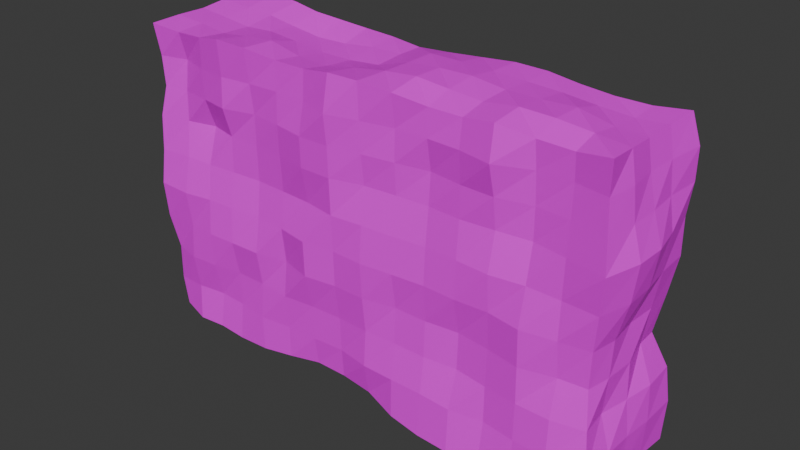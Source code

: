 # Source: monument_a.blend  (saved by Blender 5.1.29; exported with 4.5.12 LTS)
import bpy
from mathutils import Matrix  # noqa: F401  (used for matrix-valued properties, if any)

bpy.ops.wm.read_factory_settings(use_empty=True)
scene = bpy.context.scene
scene.name = 'Scene'

# ---- collections
col_collection = bpy.data.collections.new('Collection'); scene.collection.children.link(col_collection)

# ---- images (referenced by path relative to the original .blend; pixels are not part of the script)
import os
ASSET_DIR = os.environ.get("B2B_ASSET_DIR", "")  # directory of the original .blend (textures are referenced by path, not embedded)
HERE = os.path.dirname(os.path.abspath(__file__))  # packed textures are extracted next to this script under _unpacked/

def load_image(name, relpath, width, height, colorspace="sRGB"):
    """Load a texture the original file referenced (path relative to the .blend, or extracted next to this script)."""
    p = next((c for c in (os.path.join(HERE, relpath), os.path.join(ASSET_DIR, relpath)) if relpath and os.path.exists(c)), "")
    if p:
        img = bpy.data.images.load(p, check_existing=True)
        img.name = name
    else:  # same state as the original file: an image datablock whose file is absent (Cycles renders it pink)
        img = bpy.data.images.new(name, width, height)
        img.source = "FILE"
        img.filepath = "//" + (relpath or name)
    img.colorspace_settings.name = colorspace
    return img
img_monument_texture = load_image('monument_texture', 'monument_texture.png', 1024, 1024, 'sRGB')

# ---- materials (node trees are filled in below, after node groups)
mat_material = bpy.data.materials.new('Material')

# ---- material node trees
mat_material.use_nodes = True; mat_material.node_tree.nodes.clear()
_N = mat_material.node_tree.nodes; _L = mat_material.node_tree.links
n0 = _N.new('ShaderNodeBsdfPrincipled'); n0.name = 'Principled BSDF'; n0.location = (-200, 100)
n1 = _N.new('ShaderNodeOutputMaterial'); n1.name = 'Material Output'; n1.location = (200, 100)
n2 = _N.new('ShaderNodeTexImage'); n2.name = 'Image Texture'; n2.location = (-490, 80)
n2.image = img_monument_texture
_L.new(n0.outputs[0], n1.inputs[0])
_L.new(n2.outputs[0], n0.inputs[0])
n1.is_active_output = True

# ---- world
world_world = bpy.data.worlds.new('World'); scene.world = world_world
world_world.use_nodes = True; world_world.node_tree.nodes.clear()
_N = world_world.node_tree.nodes; _L = world_world.node_tree.links
n0 = _N.new('ShaderNodeOutputWorld'); n0.name = 'World Output'; n0.location = (200, 100)
n1 = _N.new('ShaderNodeBackground'); n1.name = 'Background'; n1.location = (-200, 100)
n1.inputs[0].default_value = (0.05088, 0.05088, 0.05088, 1.0)
_L.new(n1.outputs[0], n0.inputs[0])
n0.is_active_output = True
world_world.color = (0.05088, 0.05088, 0.05088)
world_world.sun_shadow_jitter_overblur = 0.0

# ---- meshes
me_cube_001 = bpy.data.meshes.new('Cube.001')
me_cube_001.from_pydata([(-4.293, -0.2175, -1.023), (-4.351, -0.2761, 1.082), (-4.282, 4.904, -1.013), (-4.262, 4.884, 0.9923), (3.758, -0.1303, -0.9363), (3.776, -0.1481, 0.9541), (3.85, 4.92, -1.029), (3.926, 4.996, 1.104), (-4.304, 3.892, -1.035), (-4.302, -0.2262, -1.07e-07), (-4.36, 3.892, 1.091), (-4.188, 4.81, -1.07e-07), (2.822, 4.884, -0.9923), (2.822, 4.98, 1.088), (3.858, 4.927, -1.07e-07), (3.775, 3.892, -0.9533), (3.809, 3.892, 0.9873), (3.779, -0.1509, -1.07e-07), (2.822, -0.2007, -1.007), (2.822, -0.1621, 0.968), (2.822, 3.892, 1.083), (2.822, 3.892, -0.9804), (2.822, -0.251, -1.07e-07), (3.769, 3.892, -1.07e-07), (2.822, 4.817, -1.07e-07), (-4.364, 3.892, -1.07e-07), (-4.352, 3.392, -1.083), (-4.328, -0.2526, 0.5), (-4.364, 4.392, 1.095), (-4.238, 4.86, -0.5), (2.322, 4.984, -1.093), (3.322, 5.015, 1.124), (3.863, 4.932, -0.5), (3.792, 4.392, -0.9699), (3.825, 3.392, 1.003), (3.771, -0.1429, -0.5), (3.322, -0.2201, -1.026), (2.322, -0.1665, 0.9725), (-4.256, 4.392, -0.9865), (-4.287, -0.2118, -0.5), (-4.313, 3.392, 1.044), (-4.213, 4.836, 0.5), (3.322, 4.862, -0.9703), (2.322, 4.923, 1.032), (3.895, 4.964, 0.5), (3.853, 3.392, -1.031), (3.839, 4.392, 1.017), (3.756, -0.128, 0.5), (2.322, -0.2225, -1.028), (3.322, -0.1419, 0.9478), (2.822, 3.392, 1.091), (2.822, 4.392, 1.017), (3.322, 3.892, 1.021), (2.322, 3.892, 1.03), (2.822, 3.392, -0.8044), (2.822, 4.392, -1.0), (2.322, 3.892, -1.077), (3.322, 3.892, -0.9093), (2.322, -0.2549, -1.07e-07), (3.322, -0.2367, -1.07e-07), (2.822, -0.3095, -0.5), (2.822, -0.2548, 0.5), (3.882, 3.392, -1.07e-07), (3.77, 4.392, -1.07e-07), (3.812, 3.892, -0.5), (3.787, 3.892, 0.5), (3.322, 4.872, -1.07e-07), (2.322, 4.844, -1.07e-07), (2.822, 4.835, -0.5), (2.822, 4.887, 0.5), (-4.256, 4.392, -1.07e-07), (-4.513, 3.392, -1.07e-07), (-4.366, 3.892, -0.5), (-4.326, 3.892, 0.5), (-4.407, 3.392, 0.5), (-4.503, 3.392, -0.5), (-4.316, 4.392, -0.5), (2.322, 4.81, 0.5), (2.322, 4.887, -0.5), (3.322, 4.893, -0.5), (3.754, 4.392, 0.5), (3.778, 4.392, -0.5), (3.932, 3.392, -0.5), (3.322, -0.2176, 0.5), (3.322, -0.3289, -0.5), (2.322, -0.2937, -0.5), (3.322, 4.392, -0.8488), (2.322, 4.392, -1.051), (2.322, 3.392, -0.9308), (2.322, 4.392, 1.031), (3.322, 4.392, 1.059), (3.322, 3.392, 1.065), (2.322, 3.392, 1.041), (3.322, 3.392, -0.9241), (2.322, -0.2237, 0.5), (3.851, 3.392, 0.5), (3.322, 4.918, 0.5), (-4.286, 4.392, 0.5), (1.773, 4.96, -1.068), (1.223, 4.868, -0.9766), (0.6741, 4.862, -0.9701), (0.1249, 4.959, -1.068), (-0.4244, 4.97, -1.079), (-0.9737, 4.917, -1.025), (-1.523, 4.828, -0.9361), (-2.072, 4.824, -0.9326), (-2.622, 4.917, -1.026), (-3.171, 4.828, -0.9364), (-3.72, 4.801, -0.9095), (1.773, -0.168, 0.974), (1.223, -0.1787, 0.9847), (0.6741, -0.2229, 1.029), (0.1249, -0.2305, 1.037), (-0.4244, -0.239, 1.045), (-0.9737, -0.3145, 1.12), (-1.523, -0.3074, 1.113), (-2.072, -0.2472, 1.053), (-2.622, -0.1754, 0.9814), (-3.171, -0.1694, 0.9754), (-3.72, -0.2115, 1.017), (1.773, 3.892, -0.9333), (1.223, 3.892, -1.009), (0.6741, 3.892, -1.115), (0.1249, 3.892, -1.126), (-0.4244, 3.892, -1.032), (-0.9737, 3.892, -0.9585), (-1.523, 3.892, -0.8648), (-2.072, 3.892, -0.9484), (-2.622, 3.892, -0.973), (-3.171, 3.892, -0.8484), (-3.72, 3.892, -0.9097), (1.773, -0.1752, -1.07e-07), (1.223, -0.119, -1.07e-07), (0.6741, -0.02131, -1.07e-07), (0.1249, -0.1235, -1.07e-07), (-0.4244, -0.2163, -1.07e-07), (-0.9737, -0.3377, -1.07e-07), (-1.523, -0.274, -1.07e-07), (-2.072, -0.1935, -1.07e-07), (-2.622, -0.2137, -1.07e-07), (-3.171, -0.1404, -1.07e-07), (-3.72, -0.2256, -1.07e-07), (-3.72, 4.833, 0.9413), (-3.171, 4.832, 0.9405), (-2.622, 4.862, 0.9701), (-2.072, 4.91, 1.019), (-1.523, 4.917, 1.025), (-0.9737, 4.88, 0.9884), (-0.4244, 4.844, 0.9527), (0.1249, 4.818, 0.9268), (0.6741, 4.859, 0.9671), (1.223, 4.878, 0.9862), (1.773, 4.9, 1.009), (-3.72, -0.2461, -1.052), (-3.171, -0.2793, -1.085), (-2.622, -0.3057, -1.112), (-2.072, -0.3252, -1.131), (-1.523, -0.3084, -1.114), (-0.9737, -0.2529, -1.059), (-0.4244, -0.1295, -0.9354), (0.1249, -0.08973, -0.8957), (0.6741, -0.08473, -0.8907), (1.223, -0.1549, -0.9609), (1.773, -0.2128, -1.019), (-3.72, 3.892, 1.115), (-3.171, 3.892, 1.145), (-2.622, 3.892, 1.075), (-2.072, 3.892, 0.9811), (-1.523, 3.892, 0.9877), (-0.9737, 3.892, 0.8962), (-0.4244, 3.892, 0.8928), (0.1249, 3.892, 1.02), (0.6741, 3.892, 1.193), (1.223, 3.892, 1.152), (1.773, 3.892, 1.081), (-3.72, 4.833, -1.07e-07), (-3.171, 4.951, -1.07e-07), (-2.622, 4.927, -1.07e-07), (-2.072, 4.928, -1.07e-07), (-1.523, 4.995, -1.07e-07), (-0.9737, 4.986, -1.07e-07), (-0.4244, 4.944, -1.07e-07), (0.1249, 4.783, -1.07e-07), (0.6741, 4.737, -1.07e-07), (1.223, 4.739, -1.07e-07), (1.773, 4.798, -1.07e-07), (-3.72, 4.794, 0.5), (-3.171, 4.829, 0.5), (-2.622, 4.878, 0.5), (-2.072, 4.901, 0.5), (-1.523, 4.931, 0.5), (-0.9737, 4.944, 0.5), (-0.4244, 4.946, 0.5), (0.1249, 4.817, 0.5), (0.6741, 4.81, 0.5), (1.223, 4.749, 0.5), (1.773, 4.738, 0.5), (-3.72, 4.908, -0.5), (-3.171, 4.959, -0.5), (-2.622, 4.973, -0.5), (-2.072, 4.906, -0.5), (-1.523, 4.948, -0.5), (-0.9737, 4.999, -0.5), (-0.4244, 4.952, -0.5), (0.1249, 4.878, -0.5), (0.6741, 4.778, -0.5), (1.223, 4.809, -0.5), (1.773, 4.933, -0.5), (1.773, -0.2075, -0.5), (1.223, -0.1431, -0.5), (0.6741, -0.1048, -0.5), (0.1249, 0.03228, -0.5), (-0.4244, -0.05337, -0.5), (-0.9737, -0.2229, -0.5), (-1.523, -0.2802, -0.5), (-2.072, -0.2353, -0.5), (-2.622, -0.252, -0.5), (-3.171, -0.269, -0.5), (-3.72, -0.1997, -0.5), (1.773, 4.392, -0.999), (1.223, 4.392, -0.98), (0.6741, 4.392, -1.003), (0.1249, 4.392, -1.18), (-0.4244, 4.392, -1.056), (-0.9737, 4.392, -0.9508), (-1.523, 4.392, -0.9527), (-2.072, 4.392, -0.9884), (-2.622, 4.392, -1.102), (-3.171, 4.392, -0.8844), (-3.72, 4.392, -0.8822), (1.773, 3.392, -0.9331), (1.223, 3.392, -0.9867), (0.6741, 3.392, -1.098), (0.1249, 3.392, -1.107), (-0.4244, 3.392, -0.9654), (-0.9737, 3.392, -0.927), (-1.523, 3.392, -0.9016), (-2.072, 3.392, -0.9461), (-2.622, 3.392, -0.9057), (-3.171, 3.392, -0.8512), (-3.72, 3.392, -0.9511), (-3.72, 4.392, 1.037), (-3.171, 4.392, 1.022), (-2.622, 4.392, 1.039), (-2.072, 4.392, 1.006), (-1.523, 4.392, 1.047), (-0.9737, 4.392, 0.9805), (-0.4244, 4.392, 0.8892), (0.1249, 4.392, 0.9362), (0.6741, 4.392, 1.055), (1.223, 4.392, 1.061), (1.773, 4.392, 1.016), (-3.72, 3.392, 1.072), (-3.171, 3.392, 1.154), (-2.622, 3.392, 1.105), (-2.072, 3.392, 0.9542), (-1.523, 3.392, 0.8695), (-0.9737, 3.392, 0.9035), (-0.4244, 3.392, 0.9294), (0.1249, 3.392, 1.077), (0.6741, 3.392, 1.148), (1.223, 3.392, 1.201), (1.773, 3.392, 1.166), (1.773, -0.2681, 0.5), (1.223, -0.1509, 0.5), (0.6741, -0.1161, 0.5), (0.1249, -0.2253, 0.5), (-0.4244, -0.2862, 0.5), (-0.9737, -0.3057, 0.5), (-1.523, -0.3283, 0.5), (-2.072, -0.2208, 0.5), (-2.622, -0.208, 0.5), (-3.171, -0.08163, 0.5), (-3.72, -0.1112, 0.5), (-4.284, 2.794, -1.015), (-4.198, 2.196, -0.9288), (-4.165, 1.599, -0.8959), (-4.238, 1.001, -0.9684), (-4.334, 0.4036, -1.064), (3.853, 2.794, 1.031), (3.812, 2.196, 0.9897), (3.861, 1.599, 1.039), (3.845, 1.001, 1.024), (3.801, 0.4036, 0.9787), (2.822, 2.794, 1.032), (2.822, 2.196, 0.8351), (2.822, 1.599, 0.8768), (2.822, 1.001, 0.9873), (2.822, 0.4036, 0.9006), (2.822, 2.794, -0.9858), (2.822, 2.196, -1.051), (2.822, 1.599, -1.102), (2.822, 1.001, -1.064), (2.822, 0.4036, -0.9284), (3.96, 2.794, -1.07e-07), (3.888, 2.196, -1.07e-07), (3.98, 1.599, -1.07e-07), (3.949, 1.001, -1.07e-07), (3.876, 0.4036, -1.07e-07), (-4.383, 0.4036, 1.113), (-4.326, 1.001, 1.057), (-4.126, 1.599, 0.857), (-4.227, 2.196, 0.9572), (-4.317, 2.794, 1.047), (3.797, 0.4036, -0.9747), (3.792, 1.001, -0.9696), (3.886, 1.599, -1.064), (3.92, 2.196, -1.098), (3.873, 2.794, -1.051), (-4.345, 0.4036, -1.07e-07), (-4.281, 1.001, -1.07e-07), (-4.263, 1.599, -1.07e-07), (-4.211, 2.196, -1.07e-07), (-4.415, 2.794, -1.07e-07), (-4.386, 0.4036, 0.5), (-4.362, 1.001, 0.5), (-4.146, 1.599, 0.5), (-4.24, 2.196, 0.5), (-4.343, 2.794, 0.5), (-4.341, 0.4036, -0.5), (-4.179, 1.001, -0.5), (-4.238, 1.599, -0.5), (-4.267, 2.196, -0.5), (-4.427, 2.794, -0.5), (3.915, 2.794, -0.5), (3.89, 2.196, -0.5), (3.956, 1.599, -0.5), (3.958, 1.001, -0.5), (3.875, 0.4036, -0.5), (2.322, 2.794, -0.9454), (2.322, 2.196, -1.037), (2.322, 1.599, -1.089), (2.322, 1.001, -0.9753), (2.322, 0.4036, -0.9604), (3.322, 2.794, 1.069), (3.322, 2.196, 0.9509), (3.322, 1.599, 0.9233), (3.322, 1.001, 0.9935), (3.322, 0.4036, 0.9843), (2.322, 2.794, 0.9912), (2.322, 2.196, 0.9165), (2.322, 1.599, 0.8463), (2.322, 1.001, 0.958), (2.322, 0.4036, 0.9363), (3.322, 2.794, -0.9995), (3.322, 2.196, -1.129), (3.322, 1.599, -1.044), (3.322, 1.001, -1.089), (3.322, 0.4036, -0.9934), (3.902, 2.794, 0.5), (3.907, 2.196, 0.5), (3.984, 1.599, 0.5), (3.878, 1.001, 0.5), (3.877, 0.4036, 0.5), (-3.72, 2.794, -0.9814), (-3.72, 2.196, -1.006), (-3.72, 1.599, -0.9362), (-3.72, 1.001, -1.068), (-3.72, 0.4036, -1.1), (-3.171, 2.794, -0.9653), (-3.171, 2.196, -1.095), (-3.171, 1.599, -1.072), (-3.171, 1.001, -1.058), (-3.171, 0.4036, -1.079), (-2.622, 2.794, -1.038), (-2.622, 2.196, -0.9957), (-2.622, 1.599, -0.9651), (-2.622, 1.001, -0.9971), (-2.622, 0.4036, -1.002), (-2.072, 2.794, -0.9959), (-2.072, 2.196, -1.024), (-2.072, 1.599, -0.8902), (-2.072, 1.001, -0.915), (-2.072, 0.4036, -1.094), (-1.523, 2.794, -0.9624), (-1.523, 2.196, -0.9975), (-1.523, 1.599, -0.9498), (-1.523, 1.001, -0.9706), (-1.523, 0.4036, -1.054), (-0.9737, 2.794, -1.017), (-0.9737, 2.196, -1.039), (-0.9737, 1.599, -0.9419), (-0.9737, 1.001, -0.9676), (-0.9737, 0.4036, -1.05), (-0.4244, 2.794, -1.044), (-0.4244, 2.196, -1.093), (-0.4244, 1.599, -1.054), (-0.4244, 1.001, -0.987), (-0.4244, 0.4036, -1.034), (0.1249, 2.794, -1.087), (0.1249, 2.196, -1.063), (0.1249, 1.599, -1.045), (0.1249, 1.001, -0.9595), (0.1249, 0.4036, -0.9329), (0.6741, 2.794, -0.9861), (0.6741, 2.196, -1.136), (0.6741, 1.599, -1.119), (0.6741, 1.001, -0.9797), (0.6741, 0.4036, -0.9611), (1.223, 2.794, -0.9482), (1.223, 2.196, -1.033), (1.223, 1.599, -0.9632), (1.223, 1.001, -1.034), (1.223, 0.4036, -0.9754), (1.773, 2.794, -0.9168), (1.773, 2.196, -0.984), (1.773, 1.599, -1.08), (1.773, 1.001, -0.9876), (1.773, 0.4036, -1.036), (1.773, 2.794, 1.054), (1.773, 2.196, 0.9761), (1.773, 1.599, 0.809), (1.773, 1.001, 1.008), (1.773, 0.4036, 1.01), (1.223, 2.794, 1.042), (1.223, 2.196, 0.9159), (1.223, 1.599, 0.9087), (1.223, 1.001, 1.06), (1.223, 0.4036, 1.004), (0.6741, 2.794, 0.9249), (0.6741, 2.196, 0.8068), (0.6741, 1.599, 0.8276), (0.6741, 1.001, 0.9539), (0.6741, 0.4036, 1.03), (0.1249, 2.794, 1.019), (0.1249, 2.196, 0.9902), (0.1249, 1.599, 0.883), (0.1249, 1.001, 1.057), (0.1249, 0.4036, 1.054), (-0.4244, 2.794, 1.044), (-0.4244, 2.196, 1.078), (-0.4244, 1.599, 0.9746), (-0.4244, 1.001, 1.027), (-0.4244, 0.4036, 1.116), (-0.9737, 2.794, 0.9821), (-0.9737, 2.196, 0.9653), (-0.9737, 1.599, 0.9391), (-0.9737, 1.001, 0.9867), (-0.9737, 0.4036, 1.17), (-1.523, 2.794, 0.7832), (-1.523, 2.196, 0.9296), (-1.523, 1.599, 0.9266), (-1.523, 1.001, 0.9942), (-1.523, 0.4036, 1.131), (-2.072, 2.794, 0.8935), (-2.072, 2.196, 0.9493), (-2.072, 1.599, 0.9279), (-2.072, 1.001, 1.065), (-2.072, 0.4036, 1.053), (-2.622, 2.794, 1.048), (-2.622, 2.196, 1.039), (-2.622, 1.599, 1.089), (-2.622, 1.001, 1.058), (-2.622, 0.4036, 1.03), (-3.171, 2.794, 1.028), (-3.171, 2.196, 1.069), (-3.171, 1.599, 1.08), (-3.171, 1.001, 0.9858), (-3.171, 0.4036, 0.8992), (-3.72, 2.794, 1.023), (-3.72, 2.196, 1.022), (-3.72, 1.599, 0.9699), (-3.72, 1.001, 0.9519), (-3.72, 0.4036, 0.9786)], [], [(97, 28, 3, 41), (96, 31, 7, 44), (353, 283, 5, 47), (273, 119, 1, 27), (348, 304, 4, 36), (463, 299, 1, 119), (338, 288, 19, 49), (90, 51, 20, 52), (241, 28, 10, 164), (333, 293, 18, 48), (87, 55, 21, 56), (86, 33, 15, 57), (218, 141, 9, 39), (84, 59, 22, 60), (83, 49, 19, 61), (328, 298, 17, 35), (81, 63, 23, 64), (80, 46, 16, 65), (79, 66, 14, 32), (78, 67, 24, 68), (77, 43, 13, 69), (76, 70, 11, 29), (75, 71, 25, 72), (74, 40, 10, 73), (71, 74, 73, 25), (313, 318, 74, 71), (318, 303, 40, 74), (26, 75, 72, 8), (274, 323, 75, 26), (323, 313, 71, 75), (38, 76, 29, 2), (8, 72, 76, 38), (72, 25, 70, 76), (67, 77, 69, 24), (185, 196, 77, 67), (196, 152, 43, 77), (30, 78, 68, 12), (98, 207, 78, 30), (207, 185, 67, 78), (42, 79, 32, 6), (12, 68, 79, 42), (68, 24, 66, 79), (63, 80, 65, 23), (14, 44, 80, 63), (44, 7, 46, 80), (33, 81, 64, 15), (6, 32, 81, 33), (32, 14, 63, 81), (304, 328, 35, 4), (15, 64, 82, 45), (64, 23, 62, 82), (59, 83, 61, 22), (17, 47, 83, 59), (47, 5, 49, 83), (36, 84, 60, 18), (4, 35, 84, 36), (35, 17, 59, 84), (153, 218, 39, 0), (18, 60, 85, 48), (60, 22, 58, 85), (55, 86, 57, 21), (12, 42, 86, 55), (42, 6, 33, 86), (219, 87, 56, 120), (98, 30, 87, 219), (30, 12, 55, 87), (408, 333, 48, 163), (120, 56, 88, 230), (56, 21, 54, 88), (51, 89, 53, 20), (13, 43, 89, 51), (142, 3, 28, 241), (46, 90, 52, 16), (7, 31, 90, 46), (31, 13, 51, 90), (283, 338, 49, 5), (16, 52, 91, 34), (52, 20, 50, 91), (288, 343, 37, 19), (20, 53, 92, 50), (164, 10, 40, 252), (293, 348, 36, 18), (21, 57, 93, 54), (57, 15, 45, 93), (141, 273, 27, 9), (22, 61, 94, 58), (61, 19, 37, 94), (298, 353, 47, 17), (23, 65, 95, 62), (65, 16, 34, 95), (66, 96, 44, 14), (24, 69, 96, 66), (69, 13, 31, 96), (70, 97, 41, 11), (25, 73, 97, 70), (73, 10, 28, 97), (58, 94, 263, 131), (131, 263, 264, 132), (132, 264, 265, 133), (133, 265, 266, 134), (134, 266, 267, 135), (135, 267, 268, 136), (136, 268, 269, 137), (137, 269, 270, 138), (138, 270, 271, 139), (139, 271, 272, 140), (140, 272, 273, 141), (53, 174, 262, 92), (174, 173, 261, 262), (173, 172, 260, 261), (172, 171, 259, 260), (171, 170, 258, 259), (170, 169, 257, 258), (169, 168, 256, 257), (168, 167, 255, 256), (167, 166, 254, 255), (166, 165, 253, 254), (165, 164, 252, 253), (43, 152, 251, 89), (152, 151, 250, 251), (151, 150, 249, 250), (150, 149, 248, 249), (149, 148, 247, 248), (148, 147, 246, 247), (147, 146, 245, 246), (146, 145, 244, 245), (145, 144, 243, 244), (144, 143, 242, 243), (143, 142, 241, 242), (8, 130, 240, 26), (130, 129, 239, 240), (129, 128, 238, 239), (128, 127, 237, 238), (127, 126, 236, 237), (126, 125, 235, 236), (125, 124, 234, 235), (124, 123, 233, 234), (123, 122, 232, 233), (122, 121, 231, 232), (121, 120, 230, 231), (278, 358, 153, 0), (358, 363, 154, 153), (363, 368, 155, 154), (368, 373, 156, 155), (373, 378, 157, 156), (378, 383, 158, 157), (383, 388, 159, 158), (388, 393, 160, 159), (393, 398, 161, 160), (398, 403, 162, 161), (403, 408, 163, 162), (2, 108, 229, 38), (108, 107, 228, 229), (107, 106, 227, 228), (106, 105, 226, 227), (105, 104, 225, 226), (104, 103, 224, 225), (103, 102, 223, 224), (102, 101, 222, 223), (101, 100, 221, 222), (100, 99, 220, 221), (99, 98, 219, 220), (38, 229, 130, 8), (229, 228, 129, 130), (228, 227, 128, 129), (227, 226, 127, 128), (226, 225, 126, 127), (225, 224, 125, 126), (224, 223, 124, 125), (223, 222, 123, 124), (222, 221, 122, 123), (221, 220, 121, 122), (220, 219, 120, 121), (48, 85, 208, 163), (163, 208, 209, 162), (162, 209, 210, 161), (161, 210, 211, 160), (160, 211, 212, 159), (159, 212, 213, 158), (158, 213, 214, 157), (157, 214, 215, 156), (156, 215, 216, 155), (155, 216, 217, 154), (154, 217, 218, 153), (29, 11, 175, 197), (197, 175, 176, 198), (198, 176, 177, 199), (199, 177, 178, 200), (200, 178, 179, 201), (201, 179, 180, 202), (202, 180, 181, 203), (203, 181, 182, 204), (204, 182, 183, 205), (205, 183, 184, 206), (206, 184, 185, 207), (2, 29, 197, 108), (108, 197, 198, 107), (107, 198, 199, 106), (106, 199, 200, 105), (105, 200, 201, 104), (104, 201, 202, 103), (103, 202, 203, 102), (102, 203, 204, 101), (101, 204, 205, 100), (100, 205, 206, 99), (99, 206, 207, 98), (41, 3, 142, 186), (186, 142, 143, 187), (187, 143, 144, 188), (188, 144, 145, 189), (189, 145, 146, 190), (190, 146, 147, 191), (191, 147, 148, 192), (192, 148, 149, 193), (193, 149, 150, 194), (194, 150, 151, 195), (195, 151, 152, 196), (11, 41, 186, 175), (175, 186, 187, 176), (176, 187, 188, 177), (177, 188, 189, 178), (178, 189, 190, 179), (179, 190, 191, 180), (180, 191, 192, 181), (181, 192, 193, 182), (182, 193, 194, 183), (183, 194, 195, 184), (184, 195, 196, 185), (85, 58, 131, 208), (208, 131, 132, 209), (209, 132, 133, 210), (210, 133, 134, 211), (211, 134, 135, 212), (212, 135, 136, 213), (213, 136, 137, 214), (214, 137, 138, 215), (215, 138, 139, 216), (216, 139, 140, 217), (217, 140, 141, 218), (89, 251, 174, 53), (251, 250, 173, 174), (250, 249, 172, 173), (249, 248, 171, 172), (248, 247, 170, 171), (247, 246, 169, 170), (246, 245, 168, 169), (245, 244, 167, 168), (244, 243, 166, 167), (243, 242, 165, 166), (242, 241, 164, 165), (343, 413, 109, 37), (413, 418, 110, 109), (418, 423, 111, 110), (423, 428, 112, 111), (428, 433, 113, 112), (433, 438, 114, 113), (438, 443, 115, 114), (443, 448, 116, 115), (448, 453, 117, 116), (453, 458, 118, 117), (458, 463, 119, 118), (94, 37, 109, 263), (263, 109, 110, 264), (264, 110, 111, 265), (265, 111, 112, 266), (266, 112, 113, 267), (267, 113, 114, 268), (268, 114, 115, 269), (269, 115, 116, 270), (270, 116, 117, 271), (271, 117, 118, 272), (272, 118, 119, 273), (253, 252, 459, 454), (454, 459, 460, 455), (455, 460, 461, 456), (456, 461, 462, 457), (457, 462, 463, 458), (254, 253, 454, 449), (449, 454, 455, 450), (450, 455, 456, 451), (451, 456, 457, 452), (452, 457, 458, 453), (255, 254, 449, 444), (444, 449, 450, 445), (445, 450, 451, 446), (446, 451, 452, 447), (447, 452, 453, 448), (256, 255, 444, 439), (439, 444, 445, 440), (440, 445, 446, 441), (441, 446, 447, 442), (442, 447, 448, 443), (257, 256, 439, 434), (434, 439, 440, 435), (435, 440, 441, 436), (436, 441, 442, 437), (437, 442, 443, 438), (258, 257, 434, 429), (429, 434, 435, 430), (430, 435, 436, 431), (431, 436, 437, 432), (432, 437, 438, 433), (259, 258, 429, 424), (424, 429, 430, 425), (425, 430, 431, 426), (426, 431, 432, 427), (427, 432, 433, 428), (260, 259, 424, 419), (419, 424, 425, 420), (420, 425, 426, 421), (421, 426, 427, 422), (422, 427, 428, 423), (261, 260, 419, 414), (414, 419, 420, 415), (415, 420, 421, 416), (416, 421, 422, 417), (417, 422, 423, 418), (262, 261, 414, 409), (409, 414, 415, 410), (410, 415, 416, 411), (411, 416, 417, 412), (412, 417, 418, 413), (92, 262, 409, 339), (339, 409, 410, 340), (340, 410, 411, 341), (341, 411, 412, 342), (342, 412, 413, 343), (231, 230, 404, 399), (399, 404, 405, 400), (400, 405, 406, 401), (401, 406, 407, 402), (402, 407, 408, 403), (232, 231, 399, 394), (394, 399, 400, 395), (395, 400, 401, 396), (396, 401, 402, 397), (397, 402, 403, 398), (233, 232, 394, 389), (389, 394, 395, 390), (390, 395, 396, 391), (391, 396, 397, 392), (392, 397, 398, 393), (234, 233, 389, 384), (384, 389, 390, 385), (385, 390, 391, 386), (386, 391, 392, 387), (387, 392, 393, 388), (235, 234, 384, 379), (379, 384, 385, 380), (380, 385, 386, 381), (381, 386, 387, 382), (382, 387, 388, 383), (236, 235, 379, 374), (374, 379, 380, 375), (375, 380, 381, 376), (376, 381, 382, 377), (377, 382, 383, 378), (237, 236, 374, 369), (369, 374, 375, 370), (370, 375, 376, 371), (371, 376, 377, 372), (372, 377, 378, 373), (238, 237, 369, 364), (364, 369, 370, 365), (365, 370, 371, 366), (366, 371, 372, 367), (367, 372, 373, 368), (239, 238, 364, 359), (359, 364, 365, 360), (360, 365, 366, 361), (361, 366, 367, 362), (362, 367, 368, 363), (240, 239, 359, 354), (354, 359, 360, 355), (355, 360, 361, 356), (356, 361, 362, 357), (357, 362, 363, 358), (26, 240, 354, 274), (274, 354, 355, 275), (275, 355, 356, 276), (276, 356, 357, 277), (277, 357, 358, 278), (62, 95, 349, 294), (294, 349, 350, 295), (295, 350, 351, 296), (296, 351, 352, 297), (297, 352, 353, 298), (54, 93, 344, 289), (289, 344, 345, 290), (290, 345, 346, 291), (291, 346, 347, 292), (292, 347, 348, 293), (50, 92, 339, 284), (284, 339, 340, 285), (285, 340, 341, 286), (286, 341, 342, 287), (287, 342, 343, 288), (34, 91, 334, 279), (279, 334, 335, 280), (280, 335, 336, 281), (281, 336, 337, 282), (282, 337, 338, 283), (230, 88, 329, 404), (404, 329, 330, 405), (405, 330, 331, 406), (406, 331, 332, 407), (407, 332, 333, 408), (45, 82, 324, 308), (308, 324, 325, 307), (307, 325, 326, 306), (306, 326, 327, 305), (305, 327, 328, 304), (39, 9, 309, 319), (319, 309, 310, 320), (320, 310, 311, 321), (321, 311, 312, 322), (322, 312, 313, 323), (0, 39, 319, 278), (278, 319, 320, 277), (277, 320, 321, 276), (276, 321, 322, 275), (275, 322, 323, 274), (27, 1, 299, 314), (314, 299, 300, 315), (315, 300, 301, 316), (316, 301, 302, 317), (317, 302, 303, 318), (9, 27, 314, 309), (309, 314, 315, 310), (310, 315, 316, 311), (311, 316, 317, 312), (312, 317, 318, 313), (82, 62, 294, 324), (324, 294, 295, 325), (325, 295, 296, 326), (326, 296, 297, 327), (327, 297, 298, 328), (88, 54, 289, 329), (329, 289, 290, 330), (330, 290, 291, 331), (331, 291, 292, 332), (332, 292, 293, 333), (91, 50, 284, 334), (334, 284, 285, 335), (335, 285, 286, 336), (336, 286, 287, 337), (337, 287, 288, 338), (252, 40, 303, 459), (459, 303, 302, 460), (460, 302, 301, 461), (461, 301, 300, 462), (462, 300, 299, 463), (93, 45, 308, 344), (344, 308, 307, 345), (345, 307, 306, 346), (346, 306, 305, 347), (347, 305, 304, 348), (95, 34, 279, 349), (349, 279, 280, 350), (350, 280, 281, 351), (351, 281, 282, 352), (352, 282, 283, 353)])
_uv = me_cube_001.uv_layers.new(name='UVMap')
_uv.uv.foreach_set('vector', [0.7963, 0.8215, 0.8333, 0.8212, 0.827, 0.8519, 0.7964, 0.8491, 0.8933, 0.04708, 0.8546, 0.04634, 0.8564, 0.008841, 0.8939, 0.01148, 0.4543, 0.827, 0.4841, 0.8265, 0.4832, 0.8608, 0.455, 0.8602, 0.8003, 0.4747, 0.8324, 0.4744, 0.8369, 0.5136, 0.8007, 0.5126, 0.3925, 0.4843, 0.392, 0.5138, 0.3589, 0.5109, 0.3538, 0.4837, 0.2877, 0.05001, 0.287, 0.008841, 0.3293, 0.01006, 0.3259, 0.04935, 0.2952, 0.4874, 0.2947, 0.4563, 0.3298, 0.4557, 0.3291, 0.4868, 0.04755, 0.4917, 0.047, 0.4606, 0.07808, 0.4601, 0.07859, 0.4911, 0.04001, 0.05427, 0.03934, 0.01425, 0.0704, 0.01397, 0.07109, 0.05373, 0.3936, 0.4222, 0.393, 0.4533, 0.3555, 0.4526, 0.3547, 0.4216, 0.6413, 0.4265, 0.6407, 0.4575, 0.6097, 0.457, 0.6102, 0.4259, 0.6402, 0.4885, 0.6397, 0.5177, 0.6087, 0.5162, 0.6092, 0.488, 0.7382, 0.4755, 0.7692, 0.4752, 0.7696, 0.5113, 0.7386, 0.5107, 0.7332, 0.0382, 0.7643, 0.03778, 0.7646, 0.06885, 0.7336, 0.06924, 0.7953, 0.03741, 0.8232, 0.03704, 0.8248, 0.0681, 0.7957, 0.0685, 0.3922, 0.8282, 0.4233, 0.8276, 0.4239, 0.8621, 0.3929, 0.8623, 0.3875, 0.5807, 0.4185, 0.5801, 0.4191, 0.6111, 0.388, 0.6117, 0.4496, 0.5795, 0.4816, 0.5788, 0.4804, 0.6099, 0.4502, 0.6105, 0.9554, 0.04818, 0.9244, 0.04766, 0.9249, 0.01435, 0.956, 0.01456, 0.9543, 0.1103, 0.9233, 0.1098, 0.9238, 0.07875, 0.9549, 0.07928, 0.8922, 0.1093, 0.8592, 0.1086, 0.8562, 0.07746, 0.8928, 0.07816, 0.7342, 0.8217, 0.7652, 0.8216, 0.7653, 0.8477, 0.7343, 0.8509, 0.7341, 0.7593, 0.7652, 0.7591, 0.7652, 0.7904, 0.7341, 0.7906, 0.7961, 0.7592, 0.8298, 0.7592, 0.8329, 0.7901, 0.7962, 0.7903, 0.7652, 0.7591, 0.7961, 0.7592, 0.7962, 0.7903, 0.7652, 0.7904, 0.7649, 0.7222, 0.7959, 0.7222, 0.7961, 0.7592, 0.7652, 0.7591, 0.7959, 0.7222, 0.8299, 0.722, 0.8298, 0.7592, 0.7961, 0.7592, 0.6978, 0.7597, 0.7341, 0.7593, 0.7341, 0.7906, 0.7008, 0.7908, 0.7018, 0.7226, 0.7339, 0.7223, 0.7341, 0.7593, 0.6978, 0.7597, 0.7339, 0.7223, 0.7649, 0.7222, 0.7652, 0.7591, 0.7341, 0.7593, 0.704, 0.8219, 0.7342, 0.8217, 0.7343, 0.8509, 0.7025, 0.8537, 0.7008, 0.7908, 0.7341, 0.7906, 0.7342, 0.8217, 0.704, 0.8219, 0.7341, 0.7906, 0.7652, 0.7904, 0.7652, 0.8216, 0.7342, 0.8217, 0.9233, 0.1098, 0.8922, 0.1093, 0.8928, 0.07816, 0.9238, 0.07875, 0.9227, 0.1439, 0.8916, 0.1434, 0.8922, 0.1093, 0.9233, 0.1098, 0.8916, 0.1434, 0.8601, 0.1428, 0.8592, 0.1086, 0.8922, 0.1093, 0.9912, 0.1109, 0.9543, 0.1103, 0.9549, 0.07928, 0.9854, 0.07977, 0.9891, 0.145, 0.9537, 0.1444, 0.9543, 0.1103, 0.9912, 0.1109, 0.9537, 0.1444, 0.9227, 0.1439, 0.9233, 0.1098, 0.9543, 0.1103, 0.9846, 0.04871, 0.9554, 0.04818, 0.956, 0.01456, 0.9888, 0.0159, 0.9854, 0.07977, 0.9549, 0.07928, 0.9554, 0.04818, 0.9846, 0.04871, 0.9549, 0.07928, 0.9238, 0.07875, 0.9244, 0.04766, 0.9554, 0.04818, 0.4185, 0.5801, 0.4496, 0.5795, 0.4502, 0.6105, 0.4191, 0.6111, 0.4179, 0.5467, 0.4489, 0.5438, 0.4496, 0.5795, 0.4185, 0.5801, 0.4489, 0.5438, 0.4864, 0.541, 0.4816, 0.5788, 0.4496, 0.5795, 0.3583, 0.5812, 0.3875, 0.5807, 0.388, 0.6117, 0.3599, 0.6123, 0.354, 0.5484, 0.3868, 0.547, 0.3875, 0.5807, 0.3583, 0.5812, 0.3868, 0.547, 0.4179, 0.5467, 0.4185, 0.5801, 0.3875, 0.5807, 0.3627, 0.8289, 0.3922, 0.8282, 0.3929, 0.8623, 0.3658, 0.862, 0.3599, 0.6123, 0.388, 0.6117, 0.3886, 0.6426, 0.3556, 0.6433, 0.388, 0.6117, 0.4191, 0.6111, 0.4197, 0.642, 0.3886, 0.6426, 0.7643, 0.03778, 0.7953, 0.03741, 0.7957, 0.0685, 0.7646, 0.06885, 0.764, 0.009337, 0.7951, 0.01039, 0.7953, 0.03741, 0.7643, 0.03778, 0.7951, 0.01039, 0.8232, 0.008841, 0.8232, 0.03704, 0.7953, 0.03741, 0.7006, 0.03849, 0.7332, 0.0382, 0.7336, 0.06924, 0.7021, 0.06951, 0.7058, 0.01126, 0.7329, 0.01018, 0.7332, 0.0382, 0.7006, 0.03849, 0.7329, 0.01018, 0.764, 0.009337, 0.7643, 0.03778, 0.7332, 0.0382, 0.7039, 0.4759, 0.7382, 0.4755, 0.7386, 0.5107, 0.7061, 0.5114, 0.7021, 0.06951, 0.7336, 0.06924, 0.7339, 0.1003, 0.7011, 0.1006, 0.7336, 0.06924, 0.7646, 0.06885, 0.765, 0.0999, 0.7339, 0.1003, 0.6407, 0.4575, 0.6402, 0.4885, 0.6092, 0.488, 0.6097, 0.457, 0.6713, 0.458, 0.6694, 0.4891, 0.6402, 0.4885, 0.6407, 0.4575, 0.6694, 0.4891, 0.6725, 0.5219, 0.6397, 0.5177, 0.6402, 0.4885, 0.6418, 0.3923, 0.6413, 0.4265, 0.6102, 0.4259, 0.6108, 0.3918, 0.6771, 0.3929, 0.6781, 0.4271, 0.6413, 0.4265, 0.6418, 0.3923, 0.6781, 0.4271, 0.6713, 0.458, 0.6407, 0.4575, 0.6413, 0.4265, 0.3941, 0.3881, 0.3936, 0.4222, 0.3547, 0.4216, 0.3559, 0.3875, 0.6108, 0.3918, 0.6102, 0.4259, 0.5792, 0.4254, 0.5797, 0.3913, 0.6102, 0.4259, 0.6097, 0.457, 0.5786, 0.4564, 0.5792, 0.4254, 0.047, 0.4606, 0.04647, 0.4295, 0.07753, 0.429, 0.07808, 0.4601, 0.01051, 0.4612, 0.01345, 0.4301, 0.04647, 0.4295, 0.047, 0.4606, 0.01257, 0.05475, 0.008841, 0.02117, 0.03934, 0.01425, 0.04001, 0.05427, 0.04809, 0.5237, 0.04755, 0.4917, 0.07859, 0.4911, 0.0791, 0.5214, 0.01068, 0.5298, 0.008841, 0.4923, 0.04755, 0.4917, 0.04809, 0.5237, 0.008841, 0.4923, 0.01051, 0.4612, 0.047, 0.4606, 0.04755, 0.4917, 0.2957, 0.5171, 0.2952, 0.4874, 0.3291, 0.4868, 0.33, 0.515, 0.0791, 0.5214, 0.07859, 0.4911, 0.1097, 0.4906, 0.1102, 0.5218, 0.07859, 0.4911, 0.07808, 0.4601, 0.1091, 0.4595, 0.1097, 0.4906, 0.2947, 0.4563, 0.2941, 0.4253, 0.3296, 0.4247, 0.3298, 0.4557, 0.07808, 0.4601, 0.07753, 0.429, 0.1086, 0.4285, 0.1091, 0.4595, 0.07109, 0.05373, 0.0704, 0.01397, 0.1015, 0.01635, 0.1021, 0.0532, 0.393, 0.4533, 0.3925, 0.4843, 0.3538, 0.4837, 0.3555, 0.4526, 0.6097, 0.457, 0.6092, 0.488, 0.5781, 0.4875, 0.5786, 0.4564, 0.6092, 0.488, 0.6087, 0.5162, 0.5775, 0.5205, 0.5781, 0.4875, 0.7692, 0.4752, 0.8003, 0.4747, 0.8007, 0.5126, 0.7696, 0.5113, 0.7646, 0.06885, 0.7957, 0.0685, 0.796, 0.09953, 0.765, 0.0999, 0.7957, 0.0685, 0.8248, 0.0681, 0.8254, 0.09915, 0.796, 0.09953, 0.4233, 0.8276, 0.4543, 0.827, 0.455, 0.8602, 0.4239, 0.8621, 0.4191, 0.6111, 0.4502, 0.6105, 0.4508, 0.6415, 0.4197, 0.642, 0.4502, 0.6105, 0.4804, 0.6099, 0.482, 0.6409, 0.4508, 0.6415, 0.9244, 0.04766, 0.8933, 0.04708, 0.8939, 0.01148, 0.9249, 0.01435, 0.9238, 0.07875, 0.8928, 0.07816, 0.8933, 0.04708, 0.9244, 0.04766, 0.8928, 0.07816, 0.8562, 0.07746, 0.8546, 0.04634, 0.8933, 0.04708, 0.7652, 0.8216, 0.7963, 0.8215, 0.7964, 0.8491, 0.7653, 0.8477, 0.7652, 0.7904, 0.7962, 0.7903, 0.7963, 0.8215, 0.7652, 0.8216, 0.7962, 0.7903, 0.8329, 0.7901, 0.8333, 0.8212, 0.7963, 0.8215, 0.765, 0.0999, 0.796, 0.09953, 0.7964, 0.1337, 0.7654, 0.134, 0.7654, 0.134, 0.7964, 0.1337, 0.7968, 0.1677, 0.7658, 0.168, 0.7658, 0.168, 0.7968, 0.1677, 0.7972, 0.2018, 0.7662, 0.2021, 0.7662, 0.2021, 0.7972, 0.2018, 0.7976, 0.236, 0.7666, 0.2363, 0.7666, 0.2363, 0.7976, 0.236, 0.798, 0.2702, 0.7669, 0.2705, 0.7669, 0.2705, 0.798, 0.2702, 0.7983, 0.3043, 0.7673, 0.3047, 0.7673, 0.3047, 0.7983, 0.3043, 0.7987, 0.3384, 0.7677, 0.3387, 0.7677, 0.3387, 0.7987, 0.3384, 0.7991, 0.3725, 0.7681, 0.3728, 0.7681, 0.3728, 0.7991, 0.3725, 0.7995, 0.4066, 0.7685, 0.4069, 0.7685, 0.4069, 0.7995, 0.4066, 0.7999, 0.4406, 0.7689, 0.441, 0.7689, 0.441, 0.7999, 0.4406, 0.8003, 0.4747, 0.7692, 0.4752, 0.07753, 0.429, 0.07696, 0.3949, 0.108, 0.3943, 0.1086, 0.4285, 0.07696, 0.3949, 0.07639, 0.3608, 0.1075, 0.3602, 0.108, 0.3943, 0.07639, 0.3608, 0.07582, 0.3266, 0.1069, 0.3261, 0.1075, 0.3602, 0.07582, 0.3266, 0.07517, 0.2925, 0.1062, 0.292, 0.1069, 0.3261, 0.07517, 0.2925, 0.07454, 0.2584, 0.1056, 0.2579, 0.1062, 0.292, 0.07454, 0.2584, 0.07396, 0.2243, 0.105, 0.2238, 0.1056, 0.2579, 0.07396, 0.2243, 0.0734, 0.1902, 0.1044, 0.1897, 0.105, 0.2238, 0.0734, 0.1902, 0.07281, 0.1561, 0.1039, 0.1556, 0.1044, 0.1897, 0.07281, 0.1561, 0.07225, 0.122, 0.1033, 0.1214, 0.1039, 0.1556, 0.07225, 0.122, 0.07169, 0.08784, 0.1027, 0.08731, 0.1033, 0.1214, 0.07169, 0.08784, 0.07109, 0.05373, 0.1021, 0.0532, 0.1027, 0.08731, 0.01345, 0.4301, 0.01429, 0.396, 0.04588, 0.3954, 0.04647, 0.4295, 0.01429, 0.396, 0.01509, 0.3618, 0.04531, 0.3613, 0.04588, 0.3954, 0.01509, 0.3618, 0.01568, 0.3277, 0.04472, 0.3272, 0.04531, 0.3613, 0.01568, 0.3277, 0.01758, 0.2935, 0.04409, 0.2931, 0.04472, 0.3272, 0.01758, 0.2935, 0.01539, 0.2595, 0.04349, 0.259, 0.04409, 0.2931, 0.01539, 0.2595, 0.0126, 0.2254, 0.04293, 0.2249, 0.04349, 0.259, 0.0126, 0.2254, 0.009745, 0.1913, 0.04236, 0.1907, 0.04293, 0.2249, 0.009745, 0.1913, 0.009554, 0.1572, 0.04176, 0.1566, 0.04236, 0.1907, 0.009554, 0.1572, 0.01197, 0.123, 0.04119, 0.1225, 0.04176, 0.1566, 0.01197, 0.123, 0.01321, 0.08887, 0.04059, 0.08839, 0.04119, 0.1225, 0.01321, 0.08887, 0.01257, 0.05475, 0.04001, 0.05427, 0.04059, 0.08839, 0.6172, 0.01435, 0.6166, 0.05064, 0.5856, 0.05011, 0.5862, 0.01088, 0.6166, 0.05064, 0.616, 0.08475, 0.585, 0.08422, 0.5856, 0.05011, 0.616, 0.08475, 0.6154, 0.1189, 0.5844, 0.1183, 0.585, 0.08422, 0.6154, 0.1189, 0.6149, 0.153, 0.5838, 0.1525, 0.5844, 0.1183, 0.6149, 0.153, 0.6143, 0.1871, 0.5832, 0.1866, 0.5838, 0.1525, 0.6143, 0.1871, 0.6137, 0.2212, 0.5827, 0.2207, 0.5832, 0.1866, 0.6137, 0.2212, 0.6131, 0.2553, 0.5821, 0.2548, 0.5827, 0.2207, 0.6131, 0.2553, 0.6125, 0.2895, 0.5815, 0.2889, 0.5821, 0.2548, 0.6125, 0.2895, 0.6119, 0.3236, 0.5809, 0.323, 0.5815, 0.2889, 0.6119, 0.3236, 0.6114, 0.3577, 0.5803, 0.3572, 0.5809, 0.323, 0.6114, 0.3577, 0.6108, 0.3918, 0.5797, 0.3913, 0.5803, 0.3572, 0.4006, 0.008841, 0.4, 0.04696, 0.3596, 0.04626, 0.362, 0.01072, 0.4, 0.04696, 0.3994, 0.08107, 0.357, 0.08035, 0.3596, 0.04626, 0.3994, 0.08107, 0.3988, 0.1152, 0.3547, 0.1144, 0.357, 0.08035, 0.3988, 0.1152, 0.3982, 0.1493, 0.3529, 0.1485, 0.3547, 0.1144, 0.3982, 0.1493, 0.3976, 0.1834, 0.3534, 0.1827, 0.3529, 0.1485, 0.3976, 0.1834, 0.3971, 0.2175, 0.3563, 0.2168, 0.3534, 0.1827, 0.3971, 0.2175, 0.3965, 0.2516, 0.3634, 0.2511, 0.3563, 0.2168, 0.3965, 0.2516, 0.3959, 0.2858, 0.3653, 0.2852, 0.3634, 0.2511, 0.3959, 0.2858, 0.3953, 0.3199, 0.365, 0.3193, 0.3653, 0.2852, 0.3953, 0.3199, 0.3947, 0.354, 0.36, 0.3534, 0.365, 0.3193, 0.3947, 0.354, 0.3941, 0.3881, 0.3559, 0.3875, 0.36, 0.3534, 0.6801, 0.01681, 0.6731, 0.0516, 0.6477, 0.05116, 0.6482, 0.01789, 0.6731, 0.0516, 0.6742, 0.08575, 0.6471, 0.08528, 0.6477, 0.05116, 0.6742, 0.08575, 0.6791, 0.12, 0.6465, 0.1194, 0.6471, 0.08528, 0.6791, 0.12, 0.6728, 0.154, 0.6459, 0.1535, 0.6465, 0.1194, 0.6728, 0.154, 0.6724, 0.1881, 0.6453, 0.1876, 0.6459, 0.1535, 0.6724, 0.1881, 0.6774, 0.2223, 0.6448, 0.2217, 0.6453, 0.1876, 0.6774, 0.2223, 0.6801, 0.2565, 0.6442, 0.2559, 0.6448, 0.2217, 0.6801, 0.2565, 0.6788, 0.2906, 0.6436, 0.29, 0.6442, 0.2559, 0.6788, 0.2906, 0.6722, 0.3246, 0.643, 0.3241, 0.6436, 0.29, 0.6722, 0.3246, 0.672, 0.3587, 0.6424, 0.3582, 0.643, 0.3241, 0.672, 0.3587, 0.6771, 0.3929, 0.6418, 0.3923, 0.6424, 0.3582, 0.6482, 0.01789, 0.6477, 0.05116, 0.6166, 0.05064, 0.6172, 0.01435, 0.6477, 0.05116, 0.6471, 0.08528, 0.616, 0.08475, 0.6166, 0.05064, 0.6471, 0.08528, 0.6465, 0.1194, 0.6154, 0.1189, 0.616, 0.08475, 0.6465, 0.1194, 0.6459, 0.1535, 0.6149, 0.153, 0.6154, 0.1189, 0.6459, 0.1535, 0.6453, 0.1876, 0.6143, 0.1871, 0.6149, 0.153, 0.6453, 0.1876, 0.6448, 0.2217, 0.6137, 0.2212, 0.6143, 0.1871, 0.6448, 0.2217, 0.6442, 0.2559, 0.6131, 0.2553, 0.6137, 0.2212, 0.6442, 0.2559, 0.6436, 0.29, 0.6125, 0.2895, 0.6131, 0.2553, 0.6436, 0.29, 0.643, 0.3241, 0.6119, 0.3236, 0.6125, 0.2895, 0.643, 0.3241, 0.6424, 0.3582, 0.6114, 0.3577, 0.6119, 0.3236, 0.6424, 0.3582, 0.6418, 0.3923, 0.6108, 0.3918, 0.6114, 0.3577, 0.7011, 0.1006, 0.7339, 0.1003, 0.7343, 0.1343, 0.7021, 0.1347, 0.7021, 0.1347, 0.7343, 0.1343, 0.7347, 0.1684, 0.7061, 0.1687, 0.7061, 0.1687, 0.7347, 0.1684, 0.7351, 0.2025, 0.7109, 0.2027, 0.7109, 0.2027, 0.7351, 0.2025, 0.7355, 0.2365, 0.7109, 0.2369, 0.7109, 0.2369, 0.7355, 0.2365, 0.7359, 0.2707, 0.7088, 0.271, 0.7088, 0.271, 0.7359, 0.2707, 0.7362, 0.3049, 0.7015, 0.3053, 0.7015, 0.3053, 0.7362, 0.3049, 0.7366, 0.3391, 0.6985, 0.3395, 0.6985, 0.3395, 0.7366, 0.3391, 0.737, 0.3732, 0.6978, 0.3737, 0.6978, 0.3737, 0.737, 0.3732, 0.7374, 0.4073, 0.6994, 0.4078, 0.6994, 0.4078, 0.7374, 0.4073, 0.7378, 0.4414, 0.7014, 0.4418, 0.7014, 0.4418, 0.7378, 0.4414, 0.7382, 0.4755, 0.7039, 0.4759, 0.9473, 0.5177, 0.9163, 0.5141, 0.9168, 0.485, 0.9478, 0.4855, 0.9478, 0.4855, 0.9168, 0.485, 0.9174, 0.4508, 0.9484, 0.4514, 0.9484, 0.4514, 0.9174, 0.4508, 0.918, 0.4167, 0.949, 0.4172, 0.949, 0.4172, 0.918, 0.4167, 0.9186, 0.3826, 0.9496, 0.3832, 0.9496, 0.3832, 0.9186, 0.3826, 0.9191, 0.3485, 0.9502, 0.349, 0.9502, 0.349, 0.9191, 0.3485, 0.9197, 0.3144, 0.9508, 0.3149, 0.9508, 0.3149, 0.9197, 0.3144, 0.9203, 0.2803, 0.9514, 0.2808, 0.9514, 0.2808, 0.9203, 0.2803, 0.9209, 0.2463, 0.952, 0.2467, 0.952, 0.2467, 0.9209, 0.2463, 0.9215, 0.2122, 0.9526, 0.2127, 0.9526, 0.2127, 0.9215, 0.2122, 0.9221, 0.1781, 0.9532, 0.1786, 0.9532, 0.1786, 0.9221, 0.1781, 0.9227, 0.1439, 0.9537, 0.1444, 0.9791, 0.521, 0.9473, 0.5177, 0.9478, 0.4855, 0.9733, 0.486, 0.9733, 0.486, 0.9478, 0.4855, 0.9484, 0.4514, 0.9755, 0.4519, 0.9755, 0.4519, 0.9484, 0.4514, 0.949, 0.4172, 0.9817, 0.4178, 0.9817, 0.4178, 0.949, 0.4172, 0.9496, 0.3832, 0.9765, 0.3837, 0.9765, 0.3837, 0.9496, 0.3832, 0.9502, 0.349, 0.9773, 0.3496, 0.9773, 0.3496, 0.9502, 0.349, 0.9508, 0.3149, 0.9834, 0.3155, 0.9834, 0.3155, 0.9508, 0.3149, 0.9514, 0.2808, 0.9873, 0.2814, 0.9873, 0.2814, 0.9514, 0.2808, 0.952, 0.2467, 0.9872, 0.2473, 0.9872, 0.2473, 0.952, 0.2467, 0.9526, 0.2127, 0.9818, 0.2132, 0.9818, 0.2132, 0.9526, 0.2127, 0.9532, 0.1786, 0.9828, 0.179, 0.9828, 0.179, 0.9532, 0.1786, 0.9537, 0.1444, 0.9891, 0.145, 0.8852, 0.5151, 0.8546, 0.5176, 0.8583, 0.484, 0.8857, 0.4845, 0.8857, 0.4845, 0.8583, 0.484, 0.859, 0.4499, 0.8863, 0.4504, 0.8863, 0.4504, 0.859, 0.4499, 0.8577, 0.4157, 0.8869, 0.4162, 0.8869, 0.4162, 0.8577, 0.4157, 0.8553, 0.3815, 0.8875, 0.3821, 0.8875, 0.3821, 0.8553, 0.3815, 0.8555, 0.3474, 0.8881, 0.348, 0.8881, 0.348, 0.8555, 0.3474, 0.8583, 0.3134, 0.8887, 0.3138, 0.8887, 0.3138, 0.8583, 0.3134, 0.8612, 0.2793, 0.8893, 0.2797, 0.8893, 0.2797, 0.8612, 0.2793, 0.8634, 0.2453, 0.8899, 0.2457, 0.8899, 0.2457, 0.8634, 0.2453, 0.8614, 0.2111, 0.8905, 0.2116, 0.8905, 0.2116, 0.8614, 0.2111, 0.8608, 0.1769, 0.891, 0.1775, 0.891, 0.1775, 0.8608, 0.1769, 0.8601, 0.1428, 0.8916, 0.1434, 0.9163, 0.5141, 0.8852, 0.5151, 0.8857, 0.4845, 0.9168, 0.485, 0.9168, 0.485, 0.8857, 0.4845, 0.8863, 0.4504, 0.9174, 0.4508, 0.9174, 0.4508, 0.8863, 0.4504, 0.8869, 0.4162, 0.918, 0.4167, 0.918, 0.4167, 0.8869, 0.4162, 0.8875, 0.3821, 0.9186, 0.3826, 0.9186, 0.3826, 0.8875, 0.3821, 0.8881, 0.348, 0.9191, 0.3485, 0.9191, 0.3485, 0.8881, 0.348, 0.8887, 0.3138, 0.9197, 0.3144, 0.9197, 0.3144, 0.8887, 0.3138, 0.8893, 0.2797, 0.9203, 0.2803, 0.9203, 0.2803, 0.8893, 0.2797, 0.8899, 0.2457, 0.9209, 0.2463, 0.9209, 0.2463, 0.8899, 0.2457, 0.8905, 0.2116, 0.9215, 0.2122, 0.9215, 0.2122, 0.8905, 0.2116, 0.891, 0.1775, 0.9221, 0.1781, 0.9221, 0.1781, 0.891, 0.1775, 0.8916, 0.1434, 0.9227, 0.1439, 0.7339, 0.1003, 0.765, 0.0999, 0.7654, 0.134, 0.7343, 0.1343, 0.7343, 0.1343, 0.7654, 0.134, 0.7658, 0.168, 0.7347, 0.1684, 0.7347, 0.1684, 0.7658, 0.168, 0.7662, 0.2021, 0.7351, 0.2025, 0.7351, 0.2025, 0.7662, 0.2021, 0.7666, 0.2363, 0.7355, 0.2365, 0.7355, 0.2365, 0.7666, 0.2363, 0.7669, 0.2705, 0.7359, 0.2707, 0.7359, 0.2707, 0.7669, 0.2705, 0.7673, 0.3047, 0.7362, 0.3049, 0.7362, 0.3049, 0.7673, 0.3047, 0.7677, 0.3387, 0.7366, 0.3391, 0.7366, 0.3391, 0.7677, 0.3387, 0.7681, 0.3728, 0.737, 0.3732, 0.737, 0.3732, 0.7681, 0.3728, 0.7685, 0.4069, 0.7374, 0.4073, 0.7374, 0.4073, 0.7685, 0.4069, 0.7689, 0.441, 0.7378, 0.4414, 0.7378, 0.4414, 0.7689, 0.441, 0.7692, 0.4752, 0.7382, 0.4755, 0.04647, 0.4295, 0.04588, 0.3954, 0.07696, 0.3949, 0.07753, 0.429, 0.04588, 0.3954, 0.04531, 0.3613, 0.07639, 0.3608, 0.07696, 0.3949, 0.04531, 0.3613, 0.04472, 0.3272, 0.07582, 0.3266, 0.07639, 0.3608, 0.04472, 0.3272, 0.04409, 0.2931, 0.07517, 0.2925, 0.07582, 0.3266, 0.04409, 0.2931, 0.04349, 0.259, 0.07454, 0.2584, 0.07517, 0.2925, 0.04349, 0.259, 0.04293, 0.2249, 0.07396, 0.2243, 0.07454, 0.2584, 0.04293, 0.2249, 0.04236, 0.1907, 0.0734, 0.1902, 0.07396, 0.2243, 0.04236, 0.1907, 0.04176, 0.1566, 0.07281, 0.1561, 0.0734, 0.1902, 0.04176, 0.1566, 0.04119, 0.1225, 0.07225, 0.122, 0.07281, 0.1561, 0.04119, 0.1225, 0.04059, 0.08839, 0.07169, 0.08784, 0.07225, 0.122, 0.04059, 0.08839, 0.04001, 0.05427, 0.07109, 0.05373, 0.07169, 0.08784, 0.2941, 0.4253, 0.2936, 0.3912, 0.3291, 0.3906, 0.3296, 0.4247, 0.2936, 0.3912, 0.293, 0.3571, 0.3291, 0.3564, 0.3291, 0.3906, 0.293, 0.3571, 0.2924, 0.3229, 0.3313, 0.3223, 0.3291, 0.3564, 0.2924, 0.3229, 0.2918, 0.2888, 0.3312, 0.2881, 0.3313, 0.3223, 0.2918, 0.2888, 0.2913, 0.2547, 0.3311, 0.254, 0.3312, 0.2881, 0.2913, 0.2547, 0.2907, 0.2206, 0.3353, 0.2198, 0.3311, 0.254, 0.2907, 0.2206, 0.2901, 0.1865, 0.3342, 0.1857, 0.3353, 0.2198, 0.2901, 0.1865, 0.2895, 0.1524, 0.3299, 0.1517, 0.3342, 0.1857, 0.2895, 0.1524, 0.2889, 0.1182, 0.3248, 0.1176, 0.3299, 0.1517, 0.2889, 0.1182, 0.2882, 0.08414, 0.3239, 0.08352, 0.3248, 0.1176, 0.2882, 0.08414, 0.2877, 0.05001, 0.3259, 0.04935, 0.3239, 0.08352, 0.796, 0.09953, 0.8254, 0.09915, 0.8259, 0.1333, 0.7964, 0.1337, 0.7964, 0.1337, 0.8259, 0.1333, 0.8269, 0.1674, 0.7968, 0.1677, 0.7968, 0.1677, 0.8269, 0.1674, 0.8301, 0.2015, 0.7972, 0.2018, 0.7972, 0.2018, 0.8301, 0.2015, 0.8309, 0.2356, 0.7976, 0.236, 0.7976, 0.236, 0.8309, 0.2356, 0.8318, 0.2697, 0.798, 0.2702, 0.798, 0.2702, 0.8318, 0.2697, 0.8369, 0.3039, 0.7983, 0.3043, 0.7983, 0.3043, 0.8369, 0.3039, 0.8368, 0.338, 0.7987, 0.3384, 0.7987, 0.3384, 0.8368, 0.338, 0.8335, 0.3721, 0.7991, 0.3725, 0.7991, 0.3725, 0.8335, 0.3721, 0.8294, 0.4062, 0.7995, 0.4066, 0.7995, 0.4066, 0.8294, 0.4062, 0.8295, 0.4403, 0.7999, 0.4406, 0.7999, 0.4406, 0.8295, 0.4403, 0.8324, 0.4744, 0.8003, 0.4747, 0.1027, 0.08731, 0.1021, 0.0532, 0.1392, 0.05256, 0.1398, 0.08668, 0.1398, 0.08668, 0.1392, 0.05256, 0.1763, 0.05193, 0.177, 0.08604, 0.177, 0.08604, 0.1763, 0.05193, 0.2134, 0.05129, 0.2141, 0.0854, 0.2141, 0.0854, 0.2134, 0.05129, 0.2506, 0.05065, 0.2512, 0.08477, 0.2512, 0.08477, 0.2506, 0.05065, 0.2877, 0.05001, 0.2882, 0.08414, 0.1033, 0.1214, 0.1027, 0.08731, 0.1398, 0.08668, 0.1404, 0.1208, 0.1404, 0.1208, 0.1398, 0.08668, 0.177, 0.08604, 0.1775, 0.1202, 0.1775, 0.1202, 0.177, 0.08604, 0.2141, 0.0854, 0.2147, 0.1195, 0.2147, 0.1195, 0.2141, 0.0854, 0.2512, 0.08477, 0.2518, 0.1189, 0.2518, 0.1189, 0.2512, 0.08477, 0.2882, 0.08414, 0.2889, 0.1182, 0.1039, 0.1556, 0.1033, 0.1214, 0.1404, 0.1208, 0.141, 0.1549, 0.141, 0.1549, 0.1404, 0.1208, 0.1775, 0.1202, 0.1781, 0.1543, 0.1781, 0.1543, 0.1775, 0.1202, 0.2147, 0.1195, 0.2152, 0.1536, 0.2152, 0.1536, 0.2147, 0.1195, 0.2518, 0.1189, 0.2524, 0.153, 0.2524, 0.153, 0.2518, 0.1189, 0.2889, 0.1182, 0.2895, 0.1524, 0.1044, 0.1897, 0.1039, 0.1556, 0.141, 0.1549, 0.1415, 0.1891, 0.1415, 0.1891, 0.141, 0.1549, 0.1781, 0.1543, 0.1787, 0.1884, 0.1787, 0.1884, 0.1781, 0.1543, 0.2152, 0.1536, 0.2158, 0.1878, 0.2158, 0.1878, 0.2152, 0.1536, 0.2524, 0.153, 0.2529, 0.1871, 0.2529, 0.1871, 0.2524, 0.153, 0.2895, 0.1524, 0.2901, 0.1865, 0.105, 0.2238, 0.1044, 0.1897, 0.1415, 0.1891, 0.1422, 0.2231, 0.1422, 0.2231, 0.1415, 0.1891, 0.1787, 0.1884, 0.1793, 0.2225, 0.1793, 0.2225, 0.1787, 0.1884, 0.2158, 0.1878, 0.2164, 0.2219, 0.2164, 0.2219, 0.2158, 0.1878, 0.2529, 0.1871, 0.2535, 0.2212, 0.2535, 0.2212, 0.2529, 0.1871, 0.2901, 0.1865, 0.2907, 0.2206, 0.1056, 0.2579, 0.105, 0.2238, 0.1422, 0.2231, 0.1428, 0.2573, 0.1428, 0.2573, 0.1422, 0.2231, 0.1793, 0.2225, 0.1799, 0.2566, 0.1799, 0.2566, 0.1793, 0.2225, 0.2164, 0.2219, 0.217, 0.256, 0.217, 0.256, 0.2164, 0.2219, 0.2535, 0.2212, 0.2541, 0.2553, 0.2541, 0.2553, 0.2535, 0.2212, 0.2907, 0.2206, 0.2913, 0.2547, 0.1062, 0.292, 0.1056, 0.2579, 0.1428, 0.2573, 0.1433, 0.2914, 0.1433, 0.2914, 0.1428, 0.2573, 0.1799, 0.2566, 0.1805, 0.2907, 0.1805, 0.2907, 0.1799, 0.2566, 0.217, 0.256, 0.2175, 0.2901, 0.2175, 0.2901, 0.217, 0.256, 0.2541, 0.2553, 0.2547, 0.2895, 0.2547, 0.2895, 0.2541, 0.2553, 0.2913, 0.2547, 0.2918, 0.2888, 0.1069, 0.3261, 0.1062, 0.292, 0.1433, 0.2914, 0.1439, 0.3255, 0.1439, 0.3255, 0.1433, 0.2914, 0.1805, 0.2907, 0.181, 0.3249, 0.181, 0.3249, 0.1805, 0.2907, 0.2175, 0.2901, 0.2181, 0.3242, 0.2181, 0.3242, 0.2175, 0.2901, 0.2547, 0.2895, 0.2553, 0.3236, 0.2553, 0.3236, 0.2547, 0.2895, 0.2918, 0.2888, 0.2924, 0.3229, 0.1075, 0.3602, 0.1069, 0.3261, 0.1439, 0.3255, 0.1445, 0.3596, 0.1445, 0.3596, 0.1439, 0.3255, 0.181, 0.3249, 0.1816, 0.359, 0.1816, 0.359, 0.181, 0.3249, 0.2181, 0.3242, 0.2187, 0.3583, 0.2187, 0.3583, 0.2181, 0.3242, 0.2553, 0.3236, 0.2559, 0.3577, 0.2559, 0.3577, 0.2553, 0.3236, 0.2924, 0.3229, 0.293, 0.3571, 0.108, 0.3943, 0.1075, 0.3602, 0.1445, 0.3596, 0.1451, 0.3937, 0.1451, 0.3937, 0.1445, 0.3596, 0.1816, 0.359, 0.1822, 0.3931, 0.1822, 0.3931, 0.1816, 0.359, 0.2187, 0.3583, 0.2193, 0.3925, 0.2193, 0.3925, 0.2187, 0.3583, 0.2559, 0.3577, 0.2565, 0.3918, 0.2565, 0.3918, 0.2559, 0.3577, 0.293, 0.3571, 0.2936, 0.3912, 0.1086, 0.4285, 0.108, 0.3943, 0.1451, 0.3937, 0.1457, 0.4278, 0.1457, 0.4278, 0.1451, 0.3937, 0.1822, 0.3931, 0.1828, 0.4272, 0.1828, 0.4272, 0.1822, 0.3931, 0.2193, 0.3925, 0.2199, 0.4266, 0.2199, 0.4266, 0.2193, 0.3925, 0.2565, 0.3918, 0.257, 0.4259, 0.257, 0.4259, 0.2565, 0.3918, 0.2936, 0.3912, 0.2941, 0.4253, 0.5803, 0.3572, 0.5797, 0.3913, 0.5426, 0.3906, 0.5432, 0.3565, 0.5432, 0.3565, 0.5426, 0.3906, 0.5055, 0.39, 0.5061, 0.3559, 0.5061, 0.3559, 0.5055, 0.39, 0.4684, 0.3894, 0.469, 0.3553, 0.469, 0.3553, 0.4684, 0.3894, 0.4313, 0.3887, 0.4318, 0.3546, 0.4318, 0.3546, 0.4313, 0.3887, 0.3941, 0.3881, 0.3947, 0.354, 0.5809, 0.323, 0.5803, 0.3572, 0.5432, 0.3565, 0.5438, 0.3224, 0.5438, 0.3224, 0.5432, 0.3565, 0.5061, 0.3559, 0.5067, 0.3218, 0.5067, 0.3218, 0.5061, 0.3559, 0.469, 0.3553, 0.4695, 0.3212, 0.4695, 0.3212, 0.469, 0.3553, 0.4318, 0.3546, 0.4324, 0.3205, 0.4324, 0.3205, 0.4318, 0.3546, 0.3947, 0.354, 0.3953, 0.3199, 0.5815, 0.2889, 0.5809, 0.323, 0.5438, 0.3224, 0.5444, 0.2883, 0.5444, 0.2883, 0.5438, 0.3224, 0.5067, 0.3218, 0.5072, 0.2877, 0.5072, 0.2877, 0.5067, 0.3218, 0.4695, 0.3212, 0.4701, 0.287, 0.4701, 0.287, 0.4695, 0.3212, 0.4324, 0.3205, 0.433, 0.2864, 0.433, 0.2864, 0.4324, 0.3205, 0.3953, 0.3199, 0.3959, 0.2858, 0.5821, 0.2548, 0.5815, 0.2889, 0.5444, 0.2883, 0.5449, 0.2542, 0.5449, 0.2542, 0.5444, 0.2883, 0.5072, 0.2877, 0.5078, 0.2536, 0.5078, 0.2536, 0.5072, 0.2877, 0.4701, 0.287, 0.4707, 0.2529, 0.4707, 0.2529, 0.4701, 0.287, 0.433, 0.2864, 0.4336, 0.2523, 0.4336, 0.2523, 0.433, 0.2864, 0.3959, 0.2858, 0.3965, 0.2516, 0.5827, 0.2207, 0.5821, 0.2548, 0.5449, 0.2542, 0.5455, 0.2201, 0.5455, 0.2201, 0.5449, 0.2542, 0.5078, 0.2536, 0.5084, 0.2194, 0.5084, 0.2194, 0.5078, 0.2536, 0.4707, 0.2529, 0.4713, 0.2188, 0.4713, 0.2188, 0.4707, 0.2529, 0.4336, 0.2523, 0.4342, 0.2182, 0.4342, 0.2182, 0.4336, 0.2523, 0.3965, 0.2516, 0.3971, 0.2175, 0.5832, 0.1866, 0.5827, 0.2207, 0.5455, 0.2201, 0.5461, 0.1859, 0.5461, 0.1859, 0.5455, 0.2201, 0.5084, 0.2194, 0.509, 0.1853, 0.509, 0.1853, 0.5084, 0.2194, 0.4713, 0.2188, 0.4719, 0.1847, 0.4719, 0.1847, 0.4713, 0.2188, 0.4342, 0.2182, 0.4348, 0.184, 0.4348, 0.184, 0.4342, 0.2182, 0.3971, 0.2175, 0.3976, 0.1834, 0.5838, 0.1525, 0.5832, 0.1866, 0.5461, 0.1859, 0.5467, 0.1518, 0.5467, 0.1518, 0.5461, 0.1859, 0.509, 0.1853, 0.5096, 0.1512, 0.5096, 0.1512, 0.509, 0.1853, 0.4719, 0.1847, 0.4725, 0.1506, 0.4725, 0.1506, 0.4719, 0.1847, 0.4348, 0.184, 0.4353, 0.1499, 0.4353, 0.1499, 0.4348, 0.184, 0.3976, 0.1834, 0.3982, 0.1493, 0.5844, 0.1183, 0.5838, 0.1525, 0.5467, 0.1518, 0.5473, 0.1177, 0.5473, 0.1177, 0.5467, 0.1518, 0.5096, 0.1512, 0.5102, 0.1171, 0.5102, 0.1171, 0.5096, 0.1512, 0.4725, 0.1506, 0.473, 0.1164, 0.473, 0.1164, 0.4725, 0.1506, 0.4353, 0.1499, 0.4359, 0.1158, 0.4359, 0.1158, 0.4353, 0.1499, 0.3982, 0.1493, 0.3988, 0.1152, 0.585, 0.08422, 0.5844, 0.1183, 0.5473, 0.1177, 0.5479, 0.08359, 0.5479, 0.08359, 0.5473, 0.1177, 0.5102, 0.1171, 0.5107, 0.08297, 0.5107, 0.08297, 0.5102, 0.1171, 0.473, 0.1164, 0.4736, 0.08234, 0.4736, 0.08234, 0.473, 0.1164, 0.4359, 0.1158, 0.4365, 0.0817, 0.4365, 0.0817, 0.4359, 0.1158, 0.3988, 0.1152, 0.3994, 0.08107, 0.5856, 0.05011, 0.585, 0.08422, 0.5479, 0.08359, 0.5484, 0.04948, 0.5484, 0.04948, 0.5479, 0.08359, 0.5107, 0.08297, 0.5113, 0.04885, 0.5113, 0.04885, 0.5107, 0.08297, 0.4736, 0.08234, 0.4742, 0.04821, 0.4742, 0.04821, 0.4736, 0.08234, 0.4365, 0.0817, 0.4371, 0.04759, 0.4371, 0.04759, 0.4365, 0.0817, 0.3994, 0.08107, 0.4, 0.04696, 0.5862, 0.01088, 0.5856, 0.05011, 0.5484, 0.04948, 0.549, 0.01446, 0.549, 0.01446, 0.5484, 0.04948, 0.5113, 0.04885, 0.5118, 0.01915, 0.5118, 0.01915, 0.5113, 0.04885, 0.4742, 0.04821, 0.4747, 0.02056, 0.4747, 0.02056, 0.4742, 0.04821, 0.4371, 0.04759, 0.4376, 0.01542, 0.4376, 0.01542, 0.4371, 0.04759, 0.4, 0.04696, 0.4006, 0.008841, 0.4197, 0.642, 0.4508, 0.6415, 0.4515, 0.6785, 0.4204, 0.6791, 0.4204, 0.6791, 0.4515, 0.6785, 0.4522, 0.7156, 0.4211, 0.7163, 0.4211, 0.7163, 0.4522, 0.7156, 0.4529, 0.7527, 0.4218, 0.7533, 0.4218, 0.7533, 0.4529, 0.7527, 0.4536, 0.7899, 0.4226, 0.7904, 0.4226, 0.7904, 0.4536, 0.7899, 0.4543, 0.827, 0.4233, 0.8276, 0.5786, 0.4564, 0.5781, 0.4875, 0.541, 0.4869, 0.5415, 0.4558, 0.5415, 0.4558, 0.541, 0.4869, 0.5038, 0.4862, 0.5044, 0.4552, 0.5044, 0.4552, 0.5038, 0.4862, 0.4667, 0.4856, 0.4673, 0.4546, 0.4673, 0.4546, 0.4667, 0.4856, 0.4296, 0.485, 0.4301, 0.4539, 0.4301, 0.4539, 0.4296, 0.485, 0.3925, 0.4843, 0.393, 0.4533, 0.1091, 0.4595, 0.1086, 0.4285, 0.1457, 0.4278, 0.1462, 0.4589, 0.1462, 0.4589, 0.1457, 0.4278, 0.1828, 0.4272, 0.1833, 0.4583, 0.1833, 0.4583, 0.1828, 0.4272, 0.2199, 0.4266, 0.2204, 0.4576, 0.2204, 0.4576, 0.2199, 0.4266, 0.257, 0.4259, 0.2576, 0.457, 0.2576, 0.457, 0.257, 0.4259, 0.2941, 0.4253, 0.2947, 0.4563, 0.1102, 0.5218, 0.1097, 0.4906, 0.1468, 0.4899, 0.1473, 0.5229, 0.1473, 0.5229, 0.1468, 0.4899, 0.1839, 0.4893, 0.1844, 0.5197, 0.1844, 0.5197, 0.1839, 0.4893, 0.221, 0.4887, 0.2216, 0.5221, 0.2216, 0.5221, 0.221, 0.4887, 0.2581, 0.488, 0.2587, 0.5205, 0.2587, 0.5205, 0.2581, 0.488, 0.2952, 0.4874, 0.2957, 0.5171, 0.5797, 0.3913, 0.5792, 0.4254, 0.542, 0.4247, 0.5426, 0.3906, 0.5426, 0.3906, 0.542, 0.4247, 0.5049, 0.4241, 0.5055, 0.39, 0.5055, 0.39, 0.5049, 0.4241, 0.4678, 0.4235, 0.4684, 0.3894, 0.4684, 0.3894, 0.4678, 0.4235, 0.4307, 0.4229, 0.4313, 0.3887, 0.4313, 0.3887, 0.4307, 0.4229, 0.3936, 0.4222, 0.3941, 0.3881, 0.3556, 0.6433, 0.3886, 0.6426, 0.3894, 0.6797, 0.3551, 0.6804, 0.3551, 0.6804, 0.3894, 0.6797, 0.3901, 0.7169, 0.3529, 0.7175, 0.3529, 0.7175, 0.3901, 0.7169, 0.3908, 0.7539, 0.3558, 0.7546, 0.3558, 0.7546, 0.3908, 0.7539, 0.3915, 0.791, 0.3623, 0.7917, 0.3623, 0.7917, 0.3915, 0.791, 0.3922, 0.8282, 0.3627, 0.8289, 0.7329, 0.5358, 0.7639, 0.5348, 0.7642, 0.5738, 0.7331, 0.574, 0.7331, 0.574, 0.7642, 0.5738, 0.7643, 0.611, 0.7331, 0.6113, 0.7331, 0.6113, 0.7643, 0.611, 0.7644, 0.6482, 0.7333, 0.6484, 0.7333, 0.6484, 0.7644, 0.6482, 0.7645, 0.6854, 0.7335, 0.6854, 0.7335, 0.6854, 0.7645, 0.6854, 0.7649, 0.7222, 0.7339, 0.7223, 0.7004, 0.5356, 0.7329, 0.5358, 0.7331, 0.574, 0.698, 0.5741, 0.698, 0.5741, 0.7331, 0.574, 0.7331, 0.6113, 0.7041, 0.6114, 0.7041, 0.6114, 0.7331, 0.6113, 0.7333, 0.6484, 0.7087, 0.6486, 0.7087, 0.6486, 0.7333, 0.6484, 0.7335, 0.6854, 0.7068, 0.6856, 0.7068, 0.6856, 0.7335, 0.6854, 0.7339, 0.7223, 0.7018, 0.7226, 0.795, 0.533, 0.8312, 0.5313, 0.8333, 0.5735, 0.7952, 0.5736, 0.7952, 0.5736, 0.8333, 0.5735, 0.83, 0.6107, 0.7954, 0.6108, 0.7954, 0.6108, 0.83, 0.6107, 0.8175, 0.6482, 0.7954, 0.6482, 0.7954, 0.6482, 0.8175, 0.6482, 0.824, 0.6851, 0.7956, 0.6852, 0.7956, 0.6852, 0.824, 0.6851, 0.8299, 0.722, 0.7959, 0.7222, 0.7639, 0.5348, 0.795, 0.533, 0.7952, 0.5736, 0.7642, 0.5738, 0.7642, 0.5738, 0.7952, 0.5736, 0.7954, 0.6108, 0.7643, 0.611, 0.7643, 0.611, 0.7954, 0.6108, 0.7954, 0.6482, 0.7644, 0.6482, 0.7644, 0.6482, 0.7954, 0.6482, 0.7956, 0.6852, 0.7645, 0.6854, 0.7645, 0.6854, 0.7956, 0.6852, 0.7959, 0.7222, 0.7649, 0.7222, 0.3886, 0.6426, 0.4197, 0.642, 0.4204, 0.6791, 0.3894, 0.6797, 0.3894, 0.6797, 0.4204, 0.6791, 0.4211, 0.7163, 0.3901, 0.7169, 0.3901, 0.7169, 0.4211, 0.7163, 0.4218, 0.7533, 0.3908, 0.7539, 0.3908, 0.7539, 0.4218, 0.7533, 0.4226, 0.7904, 0.3915, 0.791, 0.3915, 0.791, 0.4226, 0.7904, 0.4233, 0.8276, 0.3922, 0.8282, 0.5792, 0.4254, 0.5786, 0.4564, 0.5415, 0.4558, 0.542, 0.4247, 0.542, 0.4247, 0.5415, 0.4558, 0.5044, 0.4552, 0.5049, 0.4241, 0.5049, 0.4241, 0.5044, 0.4552, 0.4673, 0.4546, 0.4678, 0.4235, 0.4678, 0.4235, 0.4673, 0.4546, 0.4301, 0.4539, 0.4307, 0.4229, 0.4307, 0.4229, 0.4301, 0.4539, 0.393, 0.4533, 0.3936, 0.4222, 0.1097, 0.4906, 0.1091, 0.4595, 0.1462, 0.4589, 0.1468, 0.4899, 0.1468, 0.4899, 0.1462, 0.4589, 0.1833, 0.4583, 0.1839, 0.4893, 0.1839, 0.4893, 0.1833, 0.4583, 0.2204, 0.4576, 0.221, 0.4887, 0.221, 0.4887, 0.2204, 0.4576, 0.2576, 0.457, 0.2581, 0.488, 0.2581, 0.488, 0.2576, 0.457, 0.2947, 0.4563, 0.2952, 0.4874, 0.1021, 0.0532, 0.1015, 0.01635, 0.1386, 0.01551, 0.1392, 0.05256, 0.1392, 0.05256, 0.1386, 0.01551, 0.1758, 0.02048, 0.1763, 0.05193, 0.1763, 0.05193, 0.1758, 0.02048, 0.213, 0.02607, 0.2134, 0.05129, 0.2134, 0.05129, 0.213, 0.02607, 0.2499, 0.01298, 0.2506, 0.05065, 0.2506, 0.05065, 0.2499, 0.01298, 0.287, 0.008841, 0.2877, 0.05001, 0.5781, 0.4875, 0.5775, 0.5205, 0.5404, 0.5211, 0.541, 0.4869, 0.541, 0.4869, 0.5404, 0.5211, 0.5032, 0.5234, 0.5038, 0.4862, 0.5038, 0.4862, 0.5032, 0.5234, 0.4661, 0.5206, 0.4667, 0.4856, 0.4667, 0.4856, 0.4661, 0.5206, 0.4291, 0.5141, 0.4296, 0.485, 0.4296, 0.485, 0.4291, 0.5141, 0.392, 0.5138, 0.3925, 0.4843, 0.4508, 0.6415, 0.482, 0.6409, 0.4844, 0.678, 0.4515, 0.6785, 0.4515, 0.6785, 0.4844, 0.678, 0.4826, 0.7152, 0.4522, 0.7156, 0.4522, 0.7156, 0.4826, 0.7152, 0.4864, 0.7522, 0.4529, 0.7527, 0.4529, 0.7527, 0.4864, 0.7522, 0.4861, 0.7893, 0.4536, 0.7899, 0.4536, 0.7899, 0.4861, 0.7893, 0.4841, 0.8265, 0.4543, 0.827])
me_cube_001.materials.append(mat_material)
me_cube_001.update()

# ---- objects
ob_rock = bpy.data.objects.new('Rock', me_cube_001)

# ---- transforms, parenting, visibility, modifiers, constraints
ob_rock.location = (0.0, -2.842e-14, 0.0)
ob_rock.rotation_euler = (1.571, -0.0, 3.142)
ob_rock.scale = (1.544, 1.544, 1.544)

# ---- collection membership
col_collection.objects.link(ob_rock)

# ---- scene / render settings (as saved in the file)
scene.frame_start = 1; scene.frame_end = 250; scene.frame_set(1)
scene.render.engine = 'BLENDER_EEVEE_NEXT'
scene.render.bake_bias = 0.0
scene.render.bake_samples = 0
scene.cycles.sampling_pattern = 'TABULATED_SOBOL'
scene.eevee.use_volume_custom_range = False
bpy.context.view_layer.update()

# ---- added for rendering (the .blend has no active camera and no usable light): camera, sun
cam_auto = bpy.data.cameras.new('AutoCamera')
cam_auto.lens = 50.0
cam_auto.sensor_width = 36.0
cam_auto.clip_end = 1000.0
ob_auto_camera = bpy.data.objects.new('AutoCamera', cam_auto)
scene.collection.objects.link(ob_auto_camera)
ob_auto_camera.location = (15.1541, -17.6784, 15.4079)
ob_auto_camera.rotation_euler = (1.09748, -7.21219e-08, 0.694738)
scene.camera = ob_auto_camera
light_auto_sun = bpy.data.lights.new('AutoSun', 'SUN')
light_auto_sun.energy = 3.0
light_auto_sun.angle = 0.0523599
ob_auto_sun = bpy.data.objects.new('AutoSun', light_auto_sun)
scene.collection.objects.link(ob_auto_sun)
ob_auto_sun.rotation_euler = (0.872665, 0.174533, 0.523599)
bpy.context.view_layer.update()
